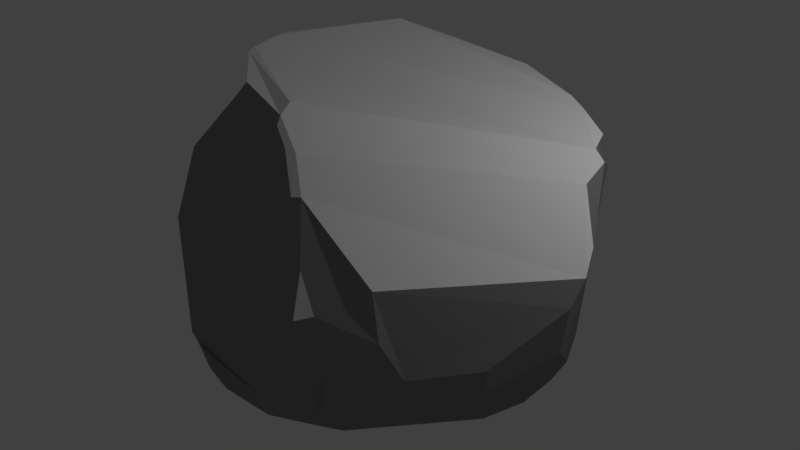 # Source: snowRock.blend  (saved by Blender 2.79.0; exported with 4.5.12 LTS)
import bpy
from mathutils import Matrix  # noqa: F401  (used for matrix-valued properties, if any)

bpy.ops.wm.read_factory_settings(use_empty=True)
scene = bpy.context.scene
scene.name = 'Scene'

# ---- collections
col_collection_1 = bpy.data.collections.new('Collection 1'); scene.collection.children.link(col_collection_1)

# ---- materials (node trees are filled in below, after node groups)
mat_material_001 = bpy.data.materials.new('Material.001')
mat_material_001.alpha_threshold = 0.0
mat_material_001.use_transparent_shadow = False
mat_material_001.diffuse_color = (0.2529, 0.2529, 0.2529, 1.0)
mat_material_001.roughness = 0.5
mat_material = bpy.data.materials.new('Material')
mat_material.alpha_threshold = 0.0
mat_material.use_transparent_shadow = False
mat_material.diffuse_color = (1.0, 1.0, 1.0, 1.0)
mat_material.roughness = 0.5
mat_material.line_color = (0.0, 0.0, 0.0, 1.0)

# ---- material node trees

# ---- world
world_world = bpy.data.worlds.new('World'); scene.world = world_world
world_world.color = (0.05088, 0.05088, 0.05088)
world_world.use_sun_shadow = False
world_world.sun_shadow_jitter_overblur = 0.0
world_world.cycles.sampling_method = 'MANUAL'

# ---- lights
light_lamp = bpy.data.lights.new('Lamp', 'POINT')
light_lamp.transmission_factor = 0.0
light_lamp.cutoff_distance = 30.0
light_lamp.energy = 100.0
light_lamp.shadow_buffer_clip_start = 1.001
light_lamp.shadow_soft_size = 0.1
light_lamp.shadow_maximum_resolution = 0.006
light_lamp.use_absolute_resolution = True

# ---- meshes
me_sphere = bpy.data.meshes.new('Sphere')
me_sphere.from_pydata([(0.2253, 0.821, 0.6108), (0.6407, 0.6327, 0.5645), (0.7179, 0.6411, 0.4817), (0.6324, 0.6132, -0.6973), (0.8045, 0.554, 0.4963), (0.7632, 0.4861, -0.6561), (0.8456, 0.4194, 0.4791), (0.8288, 0.3443, -0.6647), (0.7865, 0.147, -0.7482), (0.6318, 0.0958, -0.8009), (0.8056, 0.00959, -0.7353), (0.7431, -0.2507, -0.7155), (0.9628, -0.5608, -0.1853), (0.6095, -0.8767, 0.2138), (0.4993, -1.061, -0.1555), (0.3735, -0.9751, -0.4541), (0.343, -0.7865, -0.6653), (0.3523, -1.079, 0.06763), (0.171, -0.7026, -0.7584), (-0.3789, -0.9683, -0.4424), (-0.3816, -0.5858, 0.7982), (-0.5579, -0.8905, -0.445), (-0.8399, -0.523, 0.3973), (-0.9006, -0.6323, -0.1824), (-0.6525, -0.2762, 0.8281), (-0.696, -0.135, 0.8274), (-0.9573, -0.1977, -0.5065), (-0.872, -0.1509, -0.6919), (-0.6966, 0.00296, 0.8264), (-0.7517, 0.03628, -0.7854), (-0.6931, 0.6951, 0.2037), (-0.4468, 0.6952, 0.693), (-0.5445, 0.8915, -0.1823), (-0.549, 0.8568, -0.364), (-0.3561, 0.969, -0.37), (-0.3416, 0.8808, -0.588), (-0.1553, 0.9514, -0.6218), (0.1986, 0.7997, 0.6442), (0.3285, 0.775, -0.7516), (0.5229, 0.7811, -0.5807), (0.4132, 0.798, -0.6754), (0.7247, 0.6891, 0.3332), (0.5986, 0.5739, -0.7407), (0.8224, 0.5897, 0.3262), (0.7759, 0.5047, -0.6064), (0.8935, 0.4277, 0.4203), (0.7883, 0.306, -0.729), (0.9216, 0.228, 0.3899), (1.11, -0.04233, 0.09202), (0.8234, 0.01331, -0.7076), (1.063, 0.0838, 0.1777), (1.036, -0.2062, -0.3279), (1.111, -0.1567, -0.00698), (1.071, -0.1459, -0.2539), (0.946, -0.5447, -0.3153), (0.6894, -0.9307, 0.01892), (0.5365, -1.052, 0.004478), (0.4618, -1.033, -0.3022), (0.2181, -0.8681, 0.5116), (0.3372, -1.009, 0.2714), (0.1876, -0.7752, -0.7238), (0.4531, -1.057, 0.1188), (0.05505, -0.7887, 0.66), (0.09304, -1.044, -0.4554), (-0.1895, -1.011, -0.5501), (-0.03525, -0.743, 0.7264), (-0.3716, -0.9486, -0.5495), (-0.4029, -0.6277, 0.7457), (-0.4699, -0.9311, -0.4421), (-0.8864, -0.5937, -0.374), (-0.7458, -0.6226, 0.3975), (-0.8098, -0.7106, 0.0282), (-0.9604, -0.502, -0.2119), (-0.959, -0.4914, 0.007048), (-0.6322, -0.3326, 0.8255), (-0.7585, -0.4067, 0.6504), (-0.7598, 0.003507, 0.7692), (-0.8226, 0.02682, -0.7451), (-0.9492, -0.1142, -0.4951), (-0.6963, -0.06777, 0.8289), (-0.8795, 0.2362, -0.4149), (-0.7425, 0.3761, -0.7036), (-0.534, 0.5597, 0.7739), (-0.7139, 0.7233, -0.07456), (-0.4212, 0.6537, 0.7719), (-0.4442, 0.5621, 0.8152), (-0.3138, 0.7278, -0.7681), (-0.1501, 0.9755, -0.5063), (-0.2198, 0.7619, 0.7059), (0.1043, 0.9464, -0.6482), (-0.4767, 0.6151, 0.7827), (-0.518, 0.6031, -0.7807), (-0.681, 0.3673, 0.7387), (-0.7068, 0.3673, -0.7611), (-0.7714, 0.09271, 0.7416), (-0.9764, -0.307, -0.0927), (-0.8285, -0.4251, -0.617), (-0.4681, -0.8854, -0.5522), (-0.03915, -0.7149, 0.7621), (-0.06435, -0.6312, 0.793), (0.1119, -0.7834, 0.6516), (0.09831, -1.019, -0.5594), (0.1768, -0.8867, 0.5078), (0.7699, -0.8644, -0.1587), (0.8079, 0.2398, -0.7286), (0.5527, 0.6659, 0.5965), (0.08877, 0.8385, -0.7542)], [], [(41, 43, 44, 39), (42, 3, 5, 7, 46), (33, 34, 35, 86, 91, 93, 81), (71, 70, 22, 73, 72, 23), (100, 62, 102), (13, 48, 50, 47, 45, 6, 99, 98, 100, 58), (72, 73, 95, 78, 26), (43, 45, 47, 50, 48, 52, 53, 7, 5, 44), (100, 98, 65, 62), (57, 14, 63, 101, 15), (9, 18, 29, 91, 86, 106, 38), (3, 42, 38, 106, 89, 40), (20, 74, 75, 22, 70, 67), (24, 74, 20, 98, 99), (31, 88, 37, 0, 87, 34, 32), (63, 19, 66, 64, 101), (76, 79, 28), (54, 103, 57, 15, 16, 11), (88, 31, 84), (72, 26, 27, 96, 69, 23), (44, 5, 3, 40, 39), (75, 74, 24, 25), (71, 21, 68, 19, 63, 17, 59, 102, 62, 65, 67, 70), (49, 51, 54, 11, 10), (58, 100, 102), (32, 34, 33), (93, 91, 29, 77), (80, 81, 93, 77, 27, 26, 78), (105, 85, 28, 79, 25, 24, 99, 6, 4, 1), (12, 54, 51, 53, 52), (0, 37, 105, 1, 4, 2), (46, 104, 8, 9, 38, 42), (65, 98, 20, 67), (71, 23, 69, 21), (33, 81, 80, 83, 32), (66, 19, 68, 97), (53, 51, 49, 104, 46, 7), (80, 78, 95, 94, 92, 30, 83), (69, 96, 97, 68, 21), (76, 94, 95, 73, 22, 75, 25, 79), (58, 102, 59), (12, 103, 54), (61, 59, 17), (61, 17, 63, 14, 56), (82, 30, 92), (105, 37, 88, 84, 90, 85), (18, 60, 64, 66, 97, 96, 27, 77, 29), (55, 103, 12, 52, 48, 13), (13, 58, 59, 61, 56, 55), (57, 103, 55, 56, 14), (16, 15, 101, 64, 60), (31, 32, 83, 30, 82, 90, 84), (49, 10, 8, 104), (4, 6, 45, 43, 41, 2), (35, 34, 87, 36), (36, 89, 106, 86, 35), (10, 11, 16, 60, 18, 9, 8), (85, 90, 82, 92, 94, 76, 28), (36, 87, 0, 2, 41, 39, 40, 89)])
me_sphere.polygons.foreach_set('material_index', [0, 0, 0, 0, 1, 1, 0, 0, 1, 0, 0, 0, 1, 1, 1, 0, 1, 0, 1, 0, 0, 1, 0, 0, 1, 0, 0, 0, 1, 0, 0, 0, 0, 0, 0, 0, 0, 0, 0, 1, 0, 0, 1, 0, 0, 1, 0, 0, 0, 0, 0, 1, 0, 0, 0, 0, 0, 1, 0])
me_sphere.materials.append(mat_material_001)
me_sphere.materials.append(mat_material)
me_sphere.use_remesh_preserve_volume = False
me_sphere.use_remesh_preserve_attributes = False
me_sphere.use_mirror_vertex_groups = False
me_sphere.update()

# ---- objects
ob_sphere = bpy.data.objects.new('Sphere', me_sphere)
ob_lamp = bpy.data.objects.new('Lamp', light_lamp)

# ---- transforms, parenting, visibility, modifiers, constraints
ob_sphere.location = (0.0, 0.0, 2.362)
ob_sphere.scale = (2.367, 2.367, 2.367)
ob_sphere.lineart.crease_threshold = 0.0
ob_lamp.location = (4.076, 1.005, 5.904)
ob_lamp.rotation_euler = (0.6503, 0.05522, 1.866)
ob_lamp.lock_rotations_4d = False
ob_lamp.empty_display_type = 'ARROWS'
ob_lamp.color = (0.0, 0.0, 0.0, 0.0)
ob_lamp.lineart.crease_threshold = 0.0

# ---- collection membership
col_collection_1.objects.link(ob_sphere)
col_collection_1.objects.link(ob_lamp)

# ---- scene / render settings (as saved in the file)
scene.frame_start = 1; scene.frame_end = 250; scene.frame_set(1)
scene.render.engine = 'BLENDER_EEVEE_NEXT'
scene.render.resolution_percentage = 50
scene.render.dither_intensity = 0.0
scene.cycles.use_denoising = False
scene.cycles.samples = 128
scene.cycles.sampling_pattern = 'TABULATED_SOBOL'
scene.cycles.use_adaptive_sampling = False
scene.cycles.use_light_tree = False
scene.cycles.blur_glossy = 0.0
scene.cycles.sample_clamp_indirect = 0.0
scene.view_settings.view_transform = 'Standard'
bpy.context.view_layer.update()

# ---- added for rendering (the .blend has no active camera): camera
cam_auto = bpy.data.cameras.new('AutoCamera')
cam_auto.lens = 50.0
cam_auto.sensor_width = 36.0
cam_auto.clip_end = 1000.0
ob_auto_camera = bpy.data.objects.new('AutoCamera', cam_auto)
scene.collection.objects.link(ob_auto_camera)
ob_auto_camera.location = (7.49835, -8.92988, 8.26624)
ob_auto_camera.rotation_euler = (1.09748, -7.21219e-08, 0.694738)
scene.camera = ob_auto_camera
bpy.context.view_layer.update()
